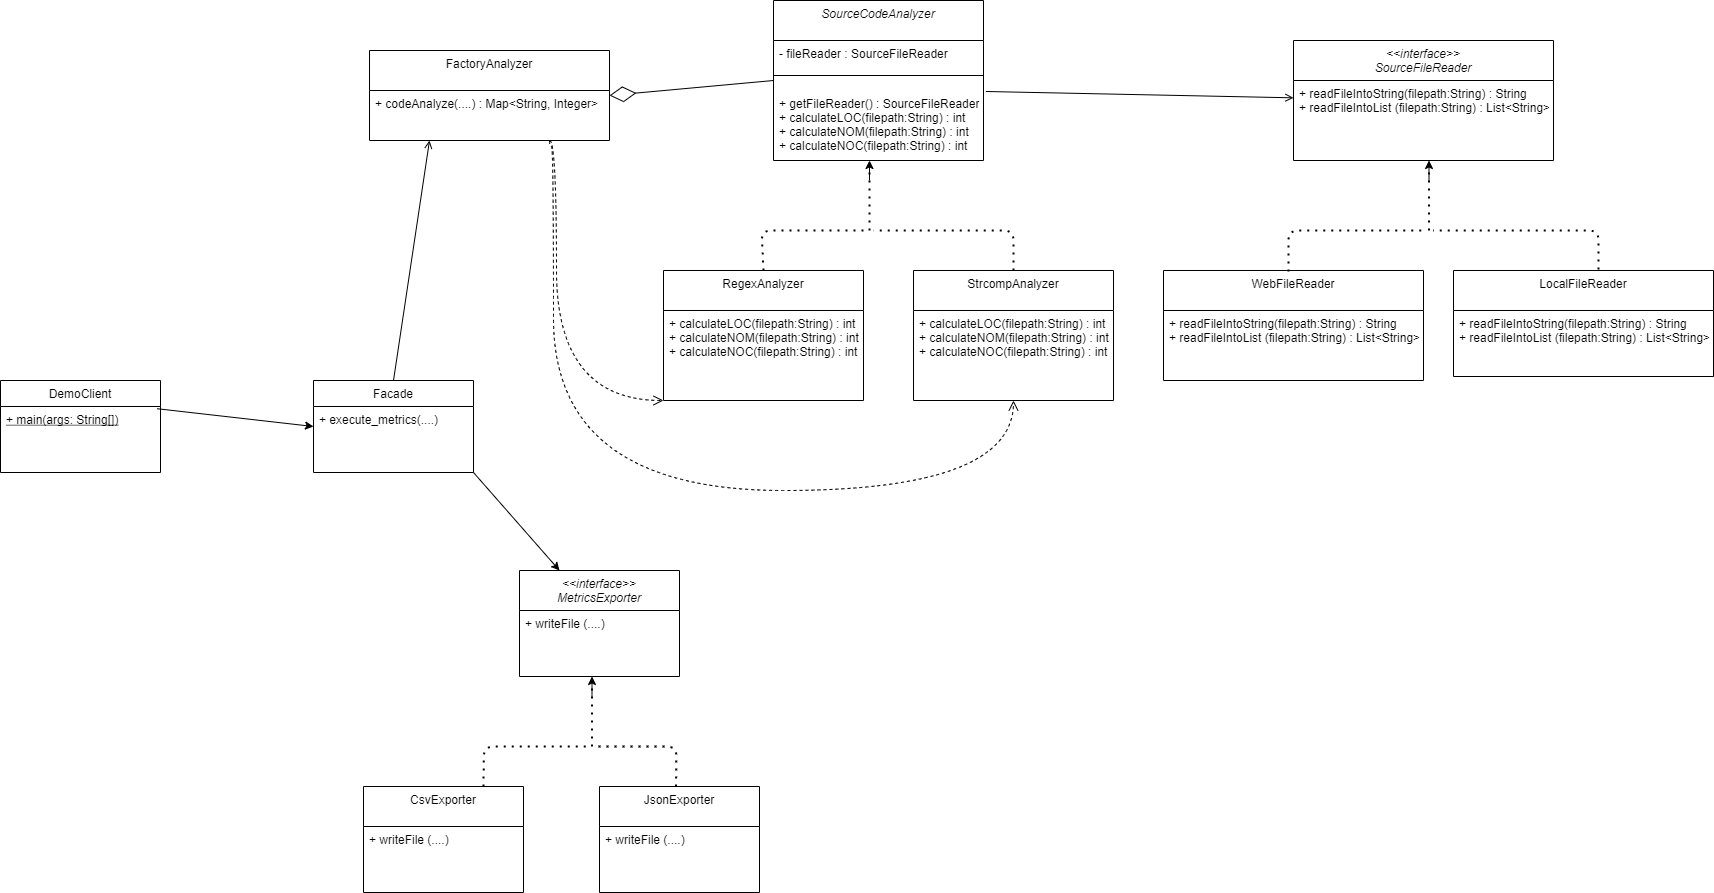

The diagram above was exported from draw.io. Its source (the exported page's mxGraphModel, read from the mxfile embedded in the PNG):
<mxGraphModel dx="2903" dy="2263" grid="1" gridSize="10" guides="1" tooltips="1" connect="1" arrows="1" fold="1" page="1" pageScale="1" pageWidth="827" pageHeight="1169" math="0" shadow="0">
  <root>
    <mxCell id="WIyWlLk6GJQsqaUBKTNV-0" />
    <mxCell id="WIyWlLk6GJQsqaUBKTNV-1" parent="WIyWlLk6GJQsqaUBKTNV-0" />
    <mxCell id="zkfFHV4jXpPFQw0GAbJ--13" value="DemoClient" style="swimlane;fontStyle=0;align=center;verticalAlign=top;childLayout=stackLayout;horizontal=1;startSize=26;horizontalStack=0;resizeParent=1;resizeLast=0;collapsible=1;marginBottom=0;rounded=0;shadow=0;strokeWidth=1;" parent="WIyWlLk6GJQsqaUBKTNV-1" vertex="1">
      <mxGeometry x="-413" y="370" width="160" height="92" as="geometry">
        <mxRectangle x="340" y="380" width="170" height="26" as="alternateBounds" />
      </mxGeometry>
    </mxCell>
    <mxCell id="Vfc_8TvRlg8xu_Ov2arW-26" value="+ main(args: String[])" style="text;strokeColor=none;fillColor=none;align=left;verticalAlign=top;spacingLeft=4;spacingRight=4;overflow=hidden;rotatable=0;points=[[0,0.5],[1,0.5]];portConstraint=eastwest;fontStyle=4" parent="zkfFHV4jXpPFQw0GAbJ--13" vertex="1">
      <mxGeometry y="26" width="160" height="66" as="geometry" />
    </mxCell>
    <mxCell id="zkfFHV4jXpPFQw0GAbJ--17" value="&lt;&lt;interface&gt;&gt;&#10;SourceFileReader" style="swimlane;fontStyle=2;align=center;verticalAlign=top;childLayout=stackLayout;horizontal=1;startSize=40;horizontalStack=0;resizeParent=1;resizeLast=0;collapsible=1;marginBottom=0;rounded=0;shadow=0;strokeWidth=1;" parent="WIyWlLk6GJQsqaUBKTNV-1" vertex="1">
      <mxGeometry x="880" y="30" width="260" height="120" as="geometry">
        <mxRectangle x="550" y="140" width="160" height="26" as="alternateBounds" />
      </mxGeometry>
    </mxCell>
    <mxCell id="Vfc_8TvRlg8xu_Ov2arW-13" value="+ readFileIntoString(filepath:String) : String&#10;+ readFileIntoList (filepath:String) : List&lt;String&gt;" style="text;strokeColor=none;fillColor=none;align=left;verticalAlign=top;spacingLeft=4;spacingRight=4;overflow=hidden;rotatable=0;points=[[0,0.5],[1,0.5]];portConstraint=eastwest;" parent="zkfFHV4jXpPFQw0GAbJ--17" vertex="1">
      <mxGeometry y="40" width="260" height="66" as="geometry" />
    </mxCell>
    <mxCell id="zkfFHV4jXpPFQw0GAbJ--26" value="" style="endArrow=open;shadow=0;strokeWidth=1;rounded=0;endFill=1;elbow=vertical;exitX=1.011;exitY=0.015;exitDx=0;exitDy=0;exitPerimeter=0;" parent="WIyWlLk6GJQsqaUBKTNV-1" source="Vfc_8TvRlg8xu_Ov2arW-20" target="zkfFHV4jXpPFQw0GAbJ--17" edge="1">
      <mxGeometry x="0.5" y="41" relative="1" as="geometry">
        <mxPoint x="490" y="210" as="sourcePoint" />
        <mxPoint x="540" y="192" as="targetPoint" />
        <mxPoint x="-40" y="32" as="offset" />
      </mxGeometry>
    </mxCell>
    <mxCell id="VjKEE7OCHvPj_4Srgg42-3" value="&lt;&lt;interface&gt;&gt;&#10;MetricsExporter" style="swimlane;fontStyle=2;align=center;verticalAlign=top;childLayout=stackLayout;horizontal=1;startSize=40;horizontalStack=0;resizeParent=1;resizeLast=0;collapsible=1;marginBottom=0;rounded=0;shadow=0;strokeWidth=1;" parent="WIyWlLk6GJQsqaUBKTNV-1" vertex="1">
      <mxGeometry x="106" y="560" width="160" height="106" as="geometry">
        <mxRectangle x="550" y="140" width="160" height="26" as="alternateBounds" />
      </mxGeometry>
    </mxCell>
    <mxCell id="Vfc_8TvRlg8xu_Ov2arW-16" value="+ writeFile (....)" style="text;strokeColor=none;fillColor=none;align=left;verticalAlign=top;spacingLeft=4;spacingRight=4;overflow=hidden;rotatable=0;points=[[0,0.5],[1,0.5]];portConstraint=eastwest;" parent="VjKEE7OCHvPj_4Srgg42-3" vertex="1">
      <mxGeometry y="40" width="160" height="66" as="geometry" />
    </mxCell>
    <mxCell id="VjKEE7OCHvPj_4Srgg42-5" value="SourceCodeAnalyzer" style="swimlane;fontStyle=2;align=center;verticalAlign=top;childLayout=stackLayout;horizontal=1;startSize=40;horizontalStack=0;resizeParent=1;resizeLast=0;collapsible=1;marginBottom=0;rounded=0;shadow=0;strokeWidth=1;" parent="WIyWlLk6GJQsqaUBKTNV-1" vertex="1">
      <mxGeometry x="360" y="-10" width="210" height="160" as="geometry">
        <mxRectangle x="550" y="140" width="160" height="26" as="alternateBounds" />
      </mxGeometry>
    </mxCell>
    <mxCell id="Vfc_8TvRlg8xu_Ov2arW-19" value="- fileReader : SourceFileReader" style="text;strokeColor=none;fillColor=none;align=left;verticalAlign=top;spacingLeft=4;spacingRight=4;overflow=hidden;rotatable=0;points=[[0,0.5],[1,0.5]];portConstraint=eastwest;" parent="VjKEE7OCHvPj_4Srgg42-5" vertex="1">
      <mxGeometry y="40" width="210" height="20" as="geometry" />
    </mxCell>
    <mxCell id="VjKEE7OCHvPj_4Srgg42-6" value="" style="line;html=1;strokeWidth=1;align=left;verticalAlign=middle;spacingTop=-1;spacingLeft=3;spacingRight=3;rotatable=0;labelPosition=right;points=[];portConstraint=eastwest;" parent="VjKEE7OCHvPj_4Srgg42-5" vertex="1">
      <mxGeometry y="60" width="210" height="30" as="geometry" />
    </mxCell>
    <mxCell id="Vfc_8TvRlg8xu_Ov2arW-20" value="+ getFileReader() : SourceFileReader&#10;+ calculateLOC(filepath:String) : int&#10;+ calculateNOM(filepath:String) : int&#10;+ calculateNOC(filepath:String) : int" style="text;strokeColor=none;fillColor=none;align=left;verticalAlign=top;spacingLeft=4;spacingRight=4;overflow=hidden;rotatable=0;points=[[0,0.5],[1,0.5]];portConstraint=eastwest;" parent="VjKEE7OCHvPj_4Srgg42-5" vertex="1">
      <mxGeometry y="90" width="210" height="66" as="geometry" />
    </mxCell>
    <mxCell id="VjKEE7OCHvPj_4Srgg42-7" value="Facade" style="swimlane;fontStyle=0;align=center;verticalAlign=top;childLayout=stackLayout;horizontal=1;startSize=26;horizontalStack=0;resizeParent=1;resizeLast=0;collapsible=1;marginBottom=0;rounded=0;shadow=0;strokeWidth=1;" parent="WIyWlLk6GJQsqaUBKTNV-1" vertex="1">
      <mxGeometry x="-100" y="370" width="160" height="92" as="geometry">
        <mxRectangle x="340" y="380" width="170" height="26" as="alternateBounds" />
      </mxGeometry>
    </mxCell>
    <mxCell id="Vfc_8TvRlg8xu_Ov2arW-25" value="+ execute_metrics(....) " style="text;strokeColor=none;fillColor=none;align=left;verticalAlign=top;spacingLeft=4;spacingRight=4;overflow=hidden;rotatable=0;points=[[0,0.5],[1,0.5]];portConstraint=eastwest;" parent="VjKEE7OCHvPj_4Srgg42-7" vertex="1">
      <mxGeometry y="26" width="160" height="66" as="geometry" />
    </mxCell>
    <mxCell id="VjKEE7OCHvPj_4Srgg42-9" value="" style="endArrow=classic;html=1;exitX=0.978;exitY=0.275;exitDx=0;exitDy=0;exitPerimeter=0;entryX=0;entryY=0.5;entryDx=0;entryDy=0;" parent="WIyWlLk6GJQsqaUBKTNV-1" target="VjKEE7OCHvPj_4Srgg42-7" edge="1">
      <mxGeometry width="50" height="50" relative="1" as="geometry">
        <mxPoint x="-256.52" y="398.1999999999998" as="sourcePoint" />
        <mxPoint x="630" y="330" as="targetPoint" />
      </mxGeometry>
    </mxCell>
    <mxCell id="VjKEE7OCHvPj_4Srgg42-10" value="" style="endArrow=classic;html=1;exitX=1;exitY=1;exitDx=0;exitDy=0;entryX=0.25;entryY=0;entryDx=0;entryDy=0;" parent="WIyWlLk6GJQsqaUBKTNV-1" source="VjKEE7OCHvPj_4Srgg42-7" target="VjKEE7OCHvPj_4Srgg42-3" edge="1">
      <mxGeometry width="50" height="50" relative="1" as="geometry">
        <mxPoint x="246.48000000000002" y="408.20000000000005" as="sourcePoint" />
        <mxPoint x="680" y="490" as="targetPoint" />
      </mxGeometry>
    </mxCell>
    <mxCell id="VjKEE7OCHvPj_4Srgg42-12" value="" style="endArrow=open;shadow=0;strokeWidth=1;rounded=0;endFill=1;elbow=vertical;exitX=0.5;exitY=0;exitDx=0;exitDy=0;entryX=0.25;entryY=1;entryDx=0;entryDy=0;" parent="WIyWlLk6GJQsqaUBKTNV-1" source="VjKEE7OCHvPj_4Srgg42-7" target="VjKEE7OCHvPj_4Srgg42-69" edge="1">
      <mxGeometry x="0.5" y="41" relative="1" as="geometry">
        <mxPoint x="530" y="210" as="sourcePoint" />
        <mxPoint x="100" y="100" as="targetPoint" />
        <mxPoint x="-40" y="32" as="offset" />
      </mxGeometry>
    </mxCell>
    <mxCell id="VjKEE7OCHvPj_4Srgg42-22" value="CsvExporter" style="swimlane;fontStyle=0;align=center;verticalAlign=top;childLayout=stackLayout;horizontal=1;startSize=40;horizontalStack=0;resizeParent=1;resizeLast=0;collapsible=1;marginBottom=0;rounded=0;shadow=0;strokeWidth=1;" parent="WIyWlLk6GJQsqaUBKTNV-1" vertex="1">
      <mxGeometry x="-50" y="776" width="160" height="106" as="geometry">
        <mxRectangle x="550" y="140" width="160" height="26" as="alternateBounds" />
      </mxGeometry>
    </mxCell>
    <mxCell id="Vfc_8TvRlg8xu_Ov2arW-18" value="+ writeFile (....)" style="text;strokeColor=none;fillColor=none;align=left;verticalAlign=top;spacingLeft=4;spacingRight=4;overflow=hidden;rotatable=0;points=[[0,0.5],[1,0.5]];portConstraint=eastwest;" parent="VjKEE7OCHvPj_4Srgg42-22" vertex="1">
      <mxGeometry y="40" width="160" height="50" as="geometry" />
    </mxCell>
    <mxCell id="VjKEE7OCHvPj_4Srgg42-24" value="JsonExporter" style="swimlane;fontStyle=0;align=center;verticalAlign=top;childLayout=stackLayout;horizontal=1;startSize=40;horizontalStack=0;resizeParent=1;resizeLast=0;collapsible=1;marginBottom=0;rounded=0;shadow=0;strokeWidth=1;" parent="WIyWlLk6GJQsqaUBKTNV-1" vertex="1">
      <mxGeometry x="186" y="776" width="160" height="106" as="geometry">
        <mxRectangle x="550" y="140" width="160" height="26" as="alternateBounds" />
      </mxGeometry>
    </mxCell>
    <mxCell id="Vfc_8TvRlg8xu_Ov2arW-17" value="+ writeFile (....)" style="text;strokeColor=none;fillColor=none;align=left;verticalAlign=top;spacingLeft=4;spacingRight=4;overflow=hidden;rotatable=0;points=[[0,0.5],[1,0.5]];portConstraint=eastwest;" parent="VjKEE7OCHvPj_4Srgg42-24" vertex="1">
      <mxGeometry y="40" width="160" height="50" as="geometry" />
    </mxCell>
    <mxCell id="VjKEE7OCHvPj_4Srgg42-26" style="edgeStyle=none;rounded=0;orthogonalLoop=1;jettySize=auto;html=1;exitX=0.75;exitY=0;exitDx=0;exitDy=0;" parent="WIyWlLk6GJQsqaUBKTNV-1" source="VjKEE7OCHvPj_4Srgg42-22" target="VjKEE7OCHvPj_4Srgg42-22" edge="1">
      <mxGeometry relative="1" as="geometry" />
    </mxCell>
    <mxCell id="VjKEE7OCHvPj_4Srgg42-49" value="WebFileReader" style="swimlane;fontStyle=0;align=center;verticalAlign=top;childLayout=stackLayout;horizontal=1;startSize=40;horizontalStack=0;resizeParent=1;resizeLast=0;collapsible=1;marginBottom=0;rounded=0;shadow=0;strokeWidth=1;" parent="WIyWlLk6GJQsqaUBKTNV-1" vertex="1">
      <mxGeometry x="750" y="260" width="260" height="110" as="geometry">
        <mxRectangle x="550" y="140" width="160" height="26" as="alternateBounds" />
      </mxGeometry>
    </mxCell>
    <mxCell id="Vfc_8TvRlg8xu_Ov2arW-14" value="+ readFileIntoString(filepath:String) : String&#10;+ readFileIntoList (filepath:String) : List&lt;String&gt;" style="text;strokeColor=none;fillColor=none;align=left;verticalAlign=top;spacingLeft=4;spacingRight=4;overflow=hidden;rotatable=0;points=[[0,0.5],[1,0.5]];portConstraint=eastwest;" parent="VjKEE7OCHvPj_4Srgg42-49" vertex="1">
      <mxGeometry y="40" width="260" height="66" as="geometry" />
    </mxCell>
    <mxCell id="VjKEE7OCHvPj_4Srgg42-51" value="LocalFileReader" style="swimlane;fontStyle=0;align=center;verticalAlign=top;childLayout=stackLayout;horizontal=1;startSize=40;horizontalStack=0;resizeParent=1;resizeLast=0;collapsible=1;marginBottom=0;rounded=0;shadow=0;strokeWidth=1;" parent="WIyWlLk6GJQsqaUBKTNV-1" vertex="1">
      <mxGeometry x="1040" y="260" width="260" height="106" as="geometry">
        <mxRectangle x="550" y="140" width="160" height="26" as="alternateBounds" />
      </mxGeometry>
    </mxCell>
    <mxCell id="Vfc_8TvRlg8xu_Ov2arW-15" value="+ readFileIntoString(filepath:String) : String&#10;+ readFileIntoList (filepath:String) : List&lt;String&gt;" style="text;strokeColor=none;fillColor=none;align=left;verticalAlign=top;spacingLeft=4;spacingRight=4;overflow=hidden;rotatable=0;points=[[0,0.5],[1,0.5]];portConstraint=eastwest;" parent="VjKEE7OCHvPj_4Srgg42-51" vertex="1">
      <mxGeometry y="40" width="260" height="66" as="geometry" />
    </mxCell>
    <mxCell id="VjKEE7OCHvPj_4Srgg42-62" value="" style="endArrow=none;dashed=1;html=1;dashPattern=1 3;strokeWidth=2;entryX=0.5;entryY=1;entryDx=0;entryDy=0;" parent="WIyWlLk6GJQsqaUBKTNV-1" edge="1">
      <mxGeometry width="50" height="50" relative="1" as="geometry">
        <mxPoint x="456" y="220" as="sourcePoint" />
        <mxPoint x="455.99999999999955" y="150.00000000000023" as="targetPoint" />
      </mxGeometry>
    </mxCell>
    <mxCell id="VjKEE7OCHvPj_4Srgg42-63" value="RegexAnalyzer" style="swimlane;fontStyle=0;align=center;verticalAlign=top;childLayout=stackLayout;horizontal=1;startSize=40;horizontalStack=0;resizeParent=1;resizeLast=0;collapsible=1;marginBottom=0;rounded=0;shadow=0;strokeWidth=1;" parent="WIyWlLk6GJQsqaUBKTNV-1" vertex="1">
      <mxGeometry x="250" y="260" width="200" height="130" as="geometry">
        <mxRectangle x="550" y="140" width="160" height="26" as="alternateBounds" />
      </mxGeometry>
    </mxCell>
    <mxCell id="Vfc_8TvRlg8xu_Ov2arW-21" value="+ calculateLOC(filepath:String) : int&#10;+ calculateNOM(filepath:String) : int&#10;+ calculateNOC(filepath:String) : int" style="text;strokeColor=none;fillColor=none;align=left;verticalAlign=top;spacingLeft=4;spacingRight=4;overflow=hidden;rotatable=0;points=[[0,0.5],[1,0.5]];portConstraint=eastwest;" parent="VjKEE7OCHvPj_4Srgg42-63" vertex="1">
      <mxGeometry y="40" width="200" height="66" as="geometry" />
    </mxCell>
    <mxCell id="VjKEE7OCHvPj_4Srgg42-65" value="StrcompAnalyzer" style="swimlane;fontStyle=0;align=center;verticalAlign=top;childLayout=stackLayout;horizontal=1;startSize=40;horizontalStack=0;resizeParent=1;resizeLast=0;collapsible=1;marginBottom=0;rounded=0;shadow=0;strokeWidth=1;" parent="WIyWlLk6GJQsqaUBKTNV-1" vertex="1">
      <mxGeometry x="500" y="260" width="200" height="130" as="geometry">
        <mxRectangle x="550" y="140" width="160" height="26" as="alternateBounds" />
      </mxGeometry>
    </mxCell>
    <mxCell id="Vfc_8TvRlg8xu_Ov2arW-22" value="+ calculateLOC(filepath:String) : int&#10;+ calculateNOM(filepath:String) : int&#10;+ calculateNOC(filepath:String) : int" style="text;strokeColor=none;fillColor=none;align=left;verticalAlign=top;spacingLeft=4;spacingRight=4;overflow=hidden;rotatable=0;points=[[0,0.5],[1,0.5]];portConstraint=eastwest;" parent="VjKEE7OCHvPj_4Srgg42-65" vertex="1">
      <mxGeometry y="40" width="200" height="66" as="geometry" />
    </mxCell>
    <mxCell id="VjKEE7OCHvPj_4Srgg42-67" value="" style="endArrow=none;dashed=1;html=1;dashPattern=1 3;strokeWidth=2;exitX=0.5;exitY=0;exitDx=0;exitDy=0;" parent="WIyWlLk6GJQsqaUBKTNV-1" source="VjKEE7OCHvPj_4Srgg42-63" edge="1">
      <mxGeometry width="50" height="50" relative="1" as="geometry">
        <mxPoint x="276" y="310" as="sourcePoint" />
        <mxPoint x="450" y="220" as="targetPoint" />
        <Array as="points">
          <mxPoint x="348" y="220" />
        </Array>
      </mxGeometry>
    </mxCell>
    <mxCell id="VjKEE7OCHvPj_4Srgg42-68" value="" style="endArrow=classic;html=1;" parent="WIyWlLk6GJQsqaUBKTNV-1" edge="1">
      <mxGeometry width="50" height="50" relative="1" as="geometry">
        <mxPoint x="455.99999999999955" y="169.99999999999977" as="sourcePoint" />
        <mxPoint x="455.99999999999955" y="149.99999999999977" as="targetPoint" />
      </mxGeometry>
    </mxCell>
    <mxCell id="VjKEE7OCHvPj_4Srgg42-69" value="FactoryAnalyzer" style="swimlane;fontStyle=0;align=center;verticalAlign=top;childLayout=stackLayout;horizontal=1;startSize=40;horizontalStack=0;resizeParent=1;resizeLast=0;collapsible=1;marginBottom=0;rounded=0;shadow=0;strokeWidth=1;" parent="WIyWlLk6GJQsqaUBKTNV-1" vertex="1">
      <mxGeometry x="-44" y="40" width="240" height="90" as="geometry">
        <mxRectangle x="550" y="140" width="160" height="26" as="alternateBounds" />
      </mxGeometry>
    </mxCell>
    <mxCell id="Vfc_8TvRlg8xu_Ov2arW-23" value="+ codeAnalyze(....) : Map&lt;String, Integer&gt;" style="text;strokeColor=none;fillColor=none;align=left;verticalAlign=top;spacingLeft=4;spacingRight=4;overflow=hidden;rotatable=0;points=[[0,0.5],[1,0.5]];portConstraint=eastwest;" parent="VjKEE7OCHvPj_4Srgg42-69" vertex="1">
      <mxGeometry y="40" width="240" height="50" as="geometry" />
    </mxCell>
    <mxCell id="yAQGkpMlP8L6PrL_7nO--4" value="" style="endArrow=diamondThin;endFill=0;endSize=24;html=1;entryX=1;entryY=0.5;entryDx=0;entryDy=0;exitX=0;exitY=0.5;exitDx=0;exitDy=0;" parent="WIyWlLk6GJQsqaUBKTNV-1" source="VjKEE7OCHvPj_4Srgg42-5" target="VjKEE7OCHvPj_4Srgg42-69" edge="1">
      <mxGeometry width="160" relative="1" as="geometry">
        <mxPoint x="610" y="250" as="sourcePoint" />
        <mxPoint x="770" y="250" as="targetPoint" />
      </mxGeometry>
    </mxCell>
    <mxCell id="yAQGkpMlP8L6PrL_7nO--5" value="" style="html=1;verticalAlign=bottom;endArrow=open;dashed=1;endSize=8;exitX=0.75;exitY=1;exitDx=0;exitDy=0;edgeStyle=orthogonalEdgeStyle;curved=1;" parent="WIyWlLk6GJQsqaUBKTNV-1" source="VjKEE7OCHvPj_4Srgg42-69" edge="1">
      <mxGeometry relative="1" as="geometry">
        <mxPoint x="730" y="250" as="sourcePoint" />
        <mxPoint x="250" y="390" as="targetPoint" />
        <Array as="points">
          <mxPoint x="143" y="390" />
        </Array>
      </mxGeometry>
    </mxCell>
    <mxCell id="yAQGkpMlP8L6PrL_7nO--7" value="" style="html=1;verticalAlign=bottom;endArrow=open;dashed=1;endSize=8;exitX=0.75;exitY=1;exitDx=0;exitDy=0;entryX=0.5;entryY=1;entryDx=0;entryDy=0;edgeStyle=orthogonalEdgeStyle;curved=1;" parent="WIyWlLk6GJQsqaUBKTNV-1" source="VjKEE7OCHvPj_4Srgg42-69" target="VjKEE7OCHvPj_4Srgg42-65" edge="1">
      <mxGeometry x="0.0794" y="38" relative="1" as="geometry">
        <mxPoint x="110" y="160.00000000000023" as="sourcePoint" />
        <mxPoint x="470" y="390" as="targetPoint" />
        <Array as="points">
          <mxPoint x="140" y="136" />
          <mxPoint x="140" y="480" />
          <mxPoint x="600" y="480" />
        </Array>
        <mxPoint as="offset" />
      </mxGeometry>
    </mxCell>
    <mxCell id="Vfc_8TvRlg8xu_Ov2arW-0" value="" style="endArrow=none;dashed=1;html=1;dashPattern=1 3;strokeWidth=2;exitX=0.5;exitY=0;exitDx=0;exitDy=0;" parent="WIyWlLk6GJQsqaUBKTNV-1" source="VjKEE7OCHvPj_4Srgg42-65" edge="1">
      <mxGeometry width="50" height="50" relative="1" as="geometry">
        <mxPoint x="540" y="260" as="sourcePoint" />
        <mxPoint x="460" y="220" as="targetPoint" />
        <Array as="points">
          <mxPoint x="600" y="220" />
        </Array>
      </mxGeometry>
    </mxCell>
    <mxCell id="Vfc_8TvRlg8xu_Ov2arW-1" value="" style="endArrow=none;dashed=1;html=1;dashPattern=1 3;strokeWidth=2;entryX=0.5;entryY=1;entryDx=0;entryDy=0;" parent="WIyWlLk6GJQsqaUBKTNV-1" edge="1">
      <mxGeometry width="50" height="50" relative="1" as="geometry">
        <mxPoint x="1015.5" y="220" as="sourcePoint" />
        <mxPoint x="1015.4999999999995" y="150.00000000000023" as="targetPoint" />
      </mxGeometry>
    </mxCell>
    <mxCell id="Vfc_8TvRlg8xu_Ov2arW-2" value="" style="endArrow=none;dashed=1;html=1;dashPattern=1 3;strokeWidth=2;" parent="WIyWlLk6GJQsqaUBKTNV-1" edge="1">
      <mxGeometry width="50" height="50" relative="1" as="geometry">
        <mxPoint x="875" y="261" as="sourcePoint" />
        <mxPoint x="1009.5" y="220" as="targetPoint" />
        <Array as="points">
          <mxPoint x="875" y="220" />
        </Array>
      </mxGeometry>
    </mxCell>
    <mxCell id="Vfc_8TvRlg8xu_Ov2arW-3" value="" style="endArrow=classic;html=1;" parent="WIyWlLk6GJQsqaUBKTNV-1" edge="1">
      <mxGeometry width="50" height="50" relative="1" as="geometry">
        <mxPoint x="1015.4999999999995" y="169.99999999999977" as="sourcePoint" />
        <mxPoint x="1015.4999999999995" y="149.99999999999977" as="targetPoint" />
        <Array as="points">
          <mxPoint x="1015" y="170" />
        </Array>
      </mxGeometry>
    </mxCell>
    <mxCell id="Vfc_8TvRlg8xu_Ov2arW-4" value="" style="endArrow=none;dashed=1;html=1;dashPattern=1 3;strokeWidth=2;" parent="WIyWlLk6GJQsqaUBKTNV-1" edge="1">
      <mxGeometry width="50" height="50" relative="1" as="geometry">
        <mxPoint x="1185" y="259" as="sourcePoint" />
        <mxPoint x="1019.5" y="220" as="targetPoint" />
        <Array as="points">
          <mxPoint x="1185" y="220" />
        </Array>
      </mxGeometry>
    </mxCell>
    <mxCell id="Vfc_8TvRlg8xu_Ov2arW-9" value="" style="endArrow=none;dashed=1;html=1;dashPattern=1 3;strokeWidth=2;entryX=0.5;entryY=1;entryDx=0;entryDy=0;" parent="WIyWlLk6GJQsqaUBKTNV-1" edge="1">
      <mxGeometry width="50" height="50" relative="1" as="geometry">
        <mxPoint x="178.5" y="736" as="sourcePoint" />
        <mxPoint x="178.49999999999955" y="666.0000000000002" as="targetPoint" />
      </mxGeometry>
    </mxCell>
    <mxCell id="Vfc_8TvRlg8xu_Ov2arW-10" value="" style="endArrow=none;dashed=1;html=1;dashPattern=1 3;strokeWidth=2;exitX=0.75;exitY=0;exitDx=0;exitDy=0;" parent="WIyWlLk6GJQsqaUBKTNV-1" edge="1">
      <mxGeometry width="50" height="50" relative="1" as="geometry">
        <mxPoint x="70" y="776" as="sourcePoint" />
        <mxPoint x="172.5" y="736" as="targetPoint" />
        <Array as="points">
          <mxPoint x="70.5" y="736" />
        </Array>
      </mxGeometry>
    </mxCell>
    <mxCell id="Vfc_8TvRlg8xu_Ov2arW-11" value="" style="endArrow=classic;html=1;" parent="WIyWlLk6GJQsqaUBKTNV-1" edge="1">
      <mxGeometry width="50" height="50" relative="1" as="geometry">
        <mxPoint x="178.49999999999955" y="685.9999999999998" as="sourcePoint" />
        <mxPoint x="178.49999999999955" y="665.9999999999998" as="targetPoint" />
      </mxGeometry>
    </mxCell>
    <mxCell id="Vfc_8TvRlg8xu_Ov2arW-12" value="" style="endArrow=none;dashed=1;html=1;dashPattern=1 3;strokeWidth=2;exitX=0.75;exitY=0;exitDx=0;exitDy=0;" parent="WIyWlLk6GJQsqaUBKTNV-1" edge="1">
      <mxGeometry width="50" height="50" relative="1" as="geometry">
        <mxPoint x="262.5" y="776" as="sourcePoint" />
        <mxPoint x="182.5" y="736" as="targetPoint" />
        <Array as="points">
          <mxPoint x="263" y="736" />
        </Array>
      </mxGeometry>
    </mxCell>
  </root>
</mxGraphModel>